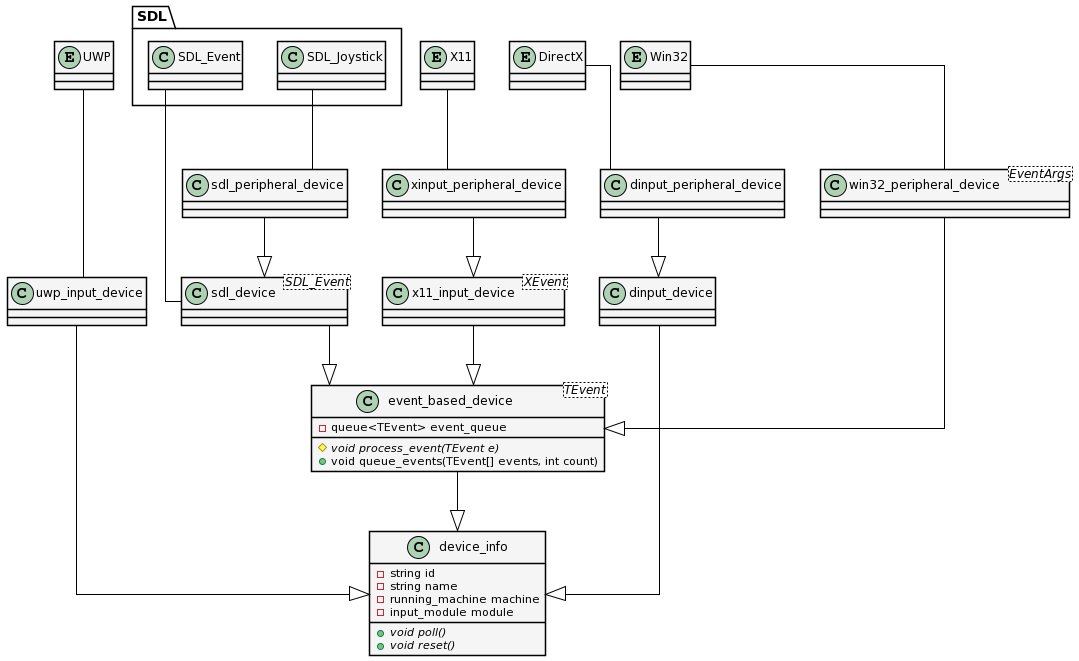

The diagram above was rendered by PlantUML. Its source (embedded in the PNG):
@startuml
skinparam Shadowing false
skinparam LineType ortho
skinparam ArrowColor black

skinparam class {
    BackgroundColor WhiteSmoke
    BorderColor black
}


together {	
	package SDL {
		class SDL_Event
		class SDL_Joystick
	}
	
	entity Win32
	entity UWP
	entity DirectX
	entity X11
}

together {
	class sdl_peripheral_device
	class dinput_peripheral_device
	class xinput_peripheral_device
		class win32_peripheral_device
}

together {
	class sdl_device
	class dinput_device
	class uwp_input_device
	class x11_input_device
}

class event_based_device<TEvent> {
	-queue<TEvent> event_queue
	{abstract} #void process_event(TEvent e)
	+void queue_events(TEvent[] events, int count)
}

class device_info {
	-string id
	-string name
	-running_machine machine
	-input_module module
	{abstract} +void poll()
	{abstract} +void reset()
}

event_based_device -d-|> device_info

class sdl_device<SDL_Event>

sdl_device -- SDL_Event

sdl_peripheral_device -d-|> sdl_device
sdl_peripheral_device -- SDL_Joystick

uwp_input_device -d-|> device_info

class win32_peripheral_device<EventArgs>

class x11_input_device<XEvent> 
x11_input_device -d-|> event_based_device

xinput_peripheral_device -d-|> x11_input_device

dinput_device -d-|> device_info
dinput_peripheral_device -d-|> dinput_device

sdl_device -d-|> event_based_device
win32_peripheral_device -d-|> event_based_device

X11 -d- xinput_peripheral_device
Win32 -d- win32_peripheral_device
UWP -d- uwp_input_device
DirectX -d- dinput_peripheral_device
@enduml